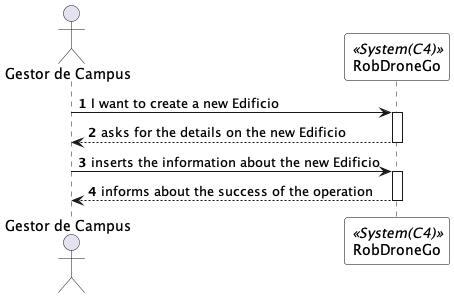

The diagram above was rendered by PlantUML. Its source (embedded in the PNG):
@startuml createEdificioSSD
autonumber

skinparam sequence {
ParticipantBorderColor black
ParticipantBackgroundColor white
}

actor "Gestor de Campus" as GC
participant RobDroneGo as system <<System(C4)>>


GC -> system: I want to create a new Edificio
activate system

system --> GC: asks for the details on the new Edificio
deactivate system

GC -> system: inserts the information about the new Edificio
activate system

system --> GC: informs about the success of the operation
deactivate system


deactivate system
deactivate GC

@enduml